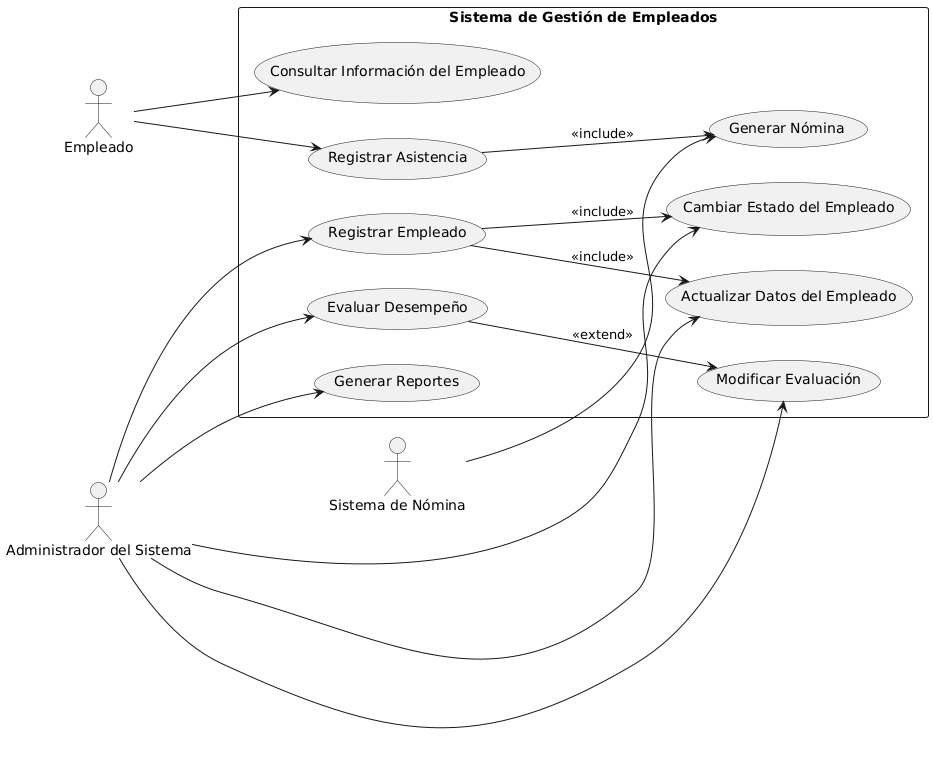

The diagram above was rendered by PlantUML. Its source (embedded in the PNG):
@startuml
left to right direction

actor "Empleado" as Empleado
actor "Administrador del Sistema" as Admin
actor "Sistema de Nómina" as Nomina

rectangle "Sistema de Gestión de Empleados" {
  
  (Registrar Empleado) as CE1
  (Actualizar Datos del Empleado) as CE2
  (Cambiar Estado del Empleado) as CE3
  (Consultar Información del Empleado) as CE4
  (Registrar Asistencia) as CE5
  (Generar Nómina) as CE6
  (Evaluar Desempeño) as CE7
  (Modificar Evaluación) as CE8
  (Generar Reportes) as CE9
  
  ' Relaciones entre casos de uso
  CE1 --> CE2 : <<include>>
  CE1 --> CE3 : <<include>>
  CE5 --> CE6 : <<include>>
  CE7 --> CE8 : <<extend>>
  
  ' Asociaciones con actores
  Empleado --> CE5
  Empleado --> CE4
  Admin --> CE1
  Admin --> CE2
  Admin --> CE3
  Admin --> CE7
  Admin --> CE8
  Admin --> CE9
  Nomina --> CE6
  
}
@enduml